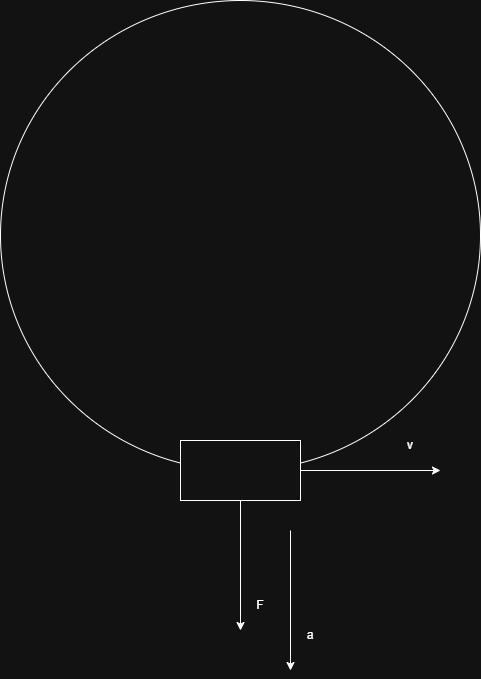

The diagram above was exported from draw.io. Its source (the exported page's mxGraphModel, read from the mxfile embedded in the PNG):
<mxGraphModel dx="2350" dy="1726" grid="1" gridSize="10" guides="1" tooltips="1" connect="1" arrows="1" fold="1" page="1" pageScale="1" pageWidth="850" pageHeight="1100" math="0" shadow="0">
  <root>
    <mxCell id="0" />
    <mxCell id="1" parent="0" />
    <mxCell id="i1aEk16Tm_K8jsXIaRYG-6" parent="1" style="ellipse;whiteSpace=wrap;html=1;" value="" vertex="1">
      <mxGeometry height="470" width="480" x="-30" y="-260" as="geometry" />
    </mxCell>
    <mxCell id="i1aEk16Tm_K8jsXIaRYG-2" edge="1" parent="1" source="i1aEk16Tm_K8jsXIaRYG-1" style="edgeStyle=orthogonalEdgeStyle;rounded=0;orthogonalLoop=1;jettySize=auto;html=1;exitX=1;exitY=0.5;exitDx=0;exitDy=0;">
      <mxGeometry relative="1" as="geometry">
        <mxPoint x="410" y="210" as="targetPoint" />
      </mxGeometry>
    </mxCell>
    <mxCell id="i1aEk16Tm_K8jsXIaRYG-4" edge="1" parent="1" source="i1aEk16Tm_K8jsXIaRYG-1" style="edgeStyle=orthogonalEdgeStyle;rounded=0;orthogonalLoop=1;jettySize=auto;html=1;exitX=0.5;exitY=1;exitDx=0;exitDy=0;">
      <mxGeometry relative="1" as="geometry">
        <mxPoint x="210" y="370" as="targetPoint" />
      </mxGeometry>
    </mxCell>
    <mxCell id="i1aEk16Tm_K8jsXIaRYG-1" parent="1" style="whiteSpace=wrap;html=1;" value="" vertex="1">
      <mxGeometry height="60" width="120" x="150" y="180" as="geometry" />
    </mxCell>
    <mxCell id="i1aEk16Tm_K8jsXIaRYG-3" parent="1" style="text;html=1;whiteSpace=wrap;strokeColor=none;fillColor=none;align=center;verticalAlign=middle;rounded=0;" value="v" vertex="1">
      <mxGeometry height="30" width="60" x="350" y="170" as="geometry" />
    </mxCell>
    <mxCell id="i1aEk16Tm_K8jsXIaRYG-5" parent="1" style="text;html=1;whiteSpace=wrap;strokeColor=none;fillColor=none;align=center;verticalAlign=middle;rounded=0;" value="F" vertex="1">
      <mxGeometry height="30" width="60" x="200" y="330" as="geometry" />
    </mxCell>
    <mxCell id="i1aEk16Tm_K8jsXIaRYG-7" edge="1" parent="1" style="edgeStyle=none;orthogonalLoop=1;jettySize=auto;html=1;rounded=0;" value="">
      <mxGeometry relative="1" width="100" as="geometry">
        <Array as="points" />
        <mxPoint x="260" y="270" as="sourcePoint" />
        <mxPoint x="260" y="410" as="targetPoint" />
      </mxGeometry>
    </mxCell>
    <mxCell id="i1aEk16Tm_K8jsXIaRYG-8" parent="1" style="text;html=1;whiteSpace=wrap;strokeColor=none;fillColor=none;align=center;verticalAlign=middle;rounded=0;" value="a" vertex="1">
      <mxGeometry height="30" width="60" x="250" y="360" as="geometry" />
    </mxCell>
  </root>
</mxGraphModel>